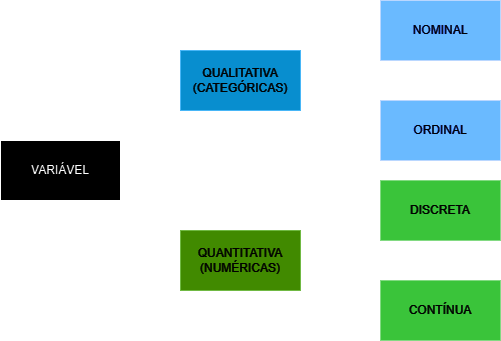

The diagram above was exported from draw.io. Its source (the exported page's mxGraphModel, read from the mxfile embedded in the PNG):
<mxGraphModel dx="1426" dy="747" grid="1" gridSize="10" guides="1" tooltips="1" connect="1" arrows="1" fold="1" page="1" pageScale="1" pageWidth="827" pageHeight="1169" math="0" shadow="0">
  <root>
    <mxCell id="0" />
    <mxCell id="1" parent="0" />
    <mxCell id="B17ONl3tC4ZqKm-h5agX-3" value="" style="edgeStyle=orthogonalEdgeStyle;rounded=0;orthogonalLoop=1;jettySize=auto;html=1;" edge="1" parent="1" source="B17ONl3tC4ZqKm-h5agX-1" target="B17ONl3tC4ZqKm-h5agX-2">
      <mxGeometry relative="1" as="geometry">
        <Array as="points">
          <mxPoint x="230" y="320" />
          <mxPoint x="230" y="230" />
        </Array>
      </mxGeometry>
    </mxCell>
    <mxCell id="B17ONl3tC4ZqKm-h5agX-5" value="" style="edgeStyle=orthogonalEdgeStyle;rounded=0;orthogonalLoop=1;jettySize=auto;html=1;" edge="1" parent="1" source="B17ONl3tC4ZqKm-h5agX-1" target="B17ONl3tC4ZqKm-h5agX-4">
      <mxGeometry relative="1" as="geometry">
        <Array as="points">
          <mxPoint x="230" y="320" />
          <mxPoint x="230" y="410" />
        </Array>
      </mxGeometry>
    </mxCell>
    <mxCell id="B17ONl3tC4ZqKm-h5agX-1" value="VARIÁVEL" style="rounded=0;whiteSpace=wrap;html=1;" vertex="1" parent="1">
      <mxGeometry x="100" y="290" width="120" height="60" as="geometry" />
    </mxCell>
    <mxCell id="B17ONl3tC4ZqKm-h5agX-7" value="" style="edgeStyle=orthogonalEdgeStyle;rounded=0;orthogonalLoop=1;jettySize=auto;html=1;" edge="1" parent="1" source="B17ONl3tC4ZqKm-h5agX-2" target="B17ONl3tC4ZqKm-h5agX-6">
      <mxGeometry relative="1" as="geometry" />
    </mxCell>
    <mxCell id="B17ONl3tC4ZqKm-h5agX-8" value="" style="edgeStyle=orthogonalEdgeStyle;rounded=0;orthogonalLoop=1;jettySize=auto;html=1;" edge="1" parent="1" source="B17ONl3tC4ZqKm-h5agX-2" target="B17ONl3tC4ZqKm-h5agX-6">
      <mxGeometry relative="1" as="geometry" />
    </mxCell>
    <mxCell id="B17ONl3tC4ZqKm-h5agX-9" value="" style="edgeStyle=orthogonalEdgeStyle;rounded=0;orthogonalLoop=1;jettySize=auto;html=1;" edge="1" parent="1" source="B17ONl3tC4ZqKm-h5agX-2" target="B17ONl3tC4ZqKm-h5agX-6">
      <mxGeometry relative="1" as="geometry" />
    </mxCell>
    <mxCell id="B17ONl3tC4ZqKm-h5agX-12" value="" style="edgeStyle=orthogonalEdgeStyle;rounded=0;orthogonalLoop=1;jettySize=auto;html=1;" edge="1" parent="1" source="B17ONl3tC4ZqKm-h5agX-2" target="B17ONl3tC4ZqKm-h5agX-6">
      <mxGeometry relative="1" as="geometry" />
    </mxCell>
    <mxCell id="B17ONl3tC4ZqKm-h5agX-15" style="edgeStyle=orthogonalEdgeStyle;rounded=0;orthogonalLoop=1;jettySize=auto;html=1;exitX=1;exitY=0.5;exitDx=0;exitDy=0;entryX=0;entryY=0.5;entryDx=0;entryDy=0;" edge="1" parent="1" source="B17ONl3tC4ZqKm-h5agX-2" target="B17ONl3tC4ZqKm-h5agX-14">
      <mxGeometry relative="1" as="geometry" />
    </mxCell>
    <mxCell id="B17ONl3tC4ZqKm-h5agX-2" value="QUALITATIVA&lt;div&gt;(CATEGÓRICAS)&lt;/div&gt;" style="rounded=0;whiteSpace=wrap;html=1;fillColor=#1ba1e2;fontColor=#ffffff;strokeColor=#006EAF;" vertex="1" parent="1">
      <mxGeometry x="280" y="200" width="120" height="60" as="geometry" />
    </mxCell>
    <mxCell id="B17ONl3tC4ZqKm-h5agX-17" value="" style="edgeStyle=orthogonalEdgeStyle;rounded=0;orthogonalLoop=1;jettySize=auto;html=1;" edge="1" parent="1" source="B17ONl3tC4ZqKm-h5agX-4" target="B17ONl3tC4ZqKm-h5agX-16">
      <mxGeometry relative="1" as="geometry" />
    </mxCell>
    <mxCell id="B17ONl3tC4ZqKm-h5agX-18" value="" style="edgeStyle=orthogonalEdgeStyle;rounded=0;orthogonalLoop=1;jettySize=auto;html=1;" edge="1" parent="1" source="B17ONl3tC4ZqKm-h5agX-4" target="B17ONl3tC4ZqKm-h5agX-16">
      <mxGeometry relative="1" as="geometry" />
    </mxCell>
    <mxCell id="B17ONl3tC4ZqKm-h5agX-20" style="edgeStyle=orthogonalEdgeStyle;rounded=0;orthogonalLoop=1;jettySize=auto;html=1;exitX=1;exitY=0.5;exitDx=0;exitDy=0;entryX=0;entryY=0.5;entryDx=0;entryDy=0;" edge="1" parent="1" source="B17ONl3tC4ZqKm-h5agX-4" target="B17ONl3tC4ZqKm-h5agX-19">
      <mxGeometry relative="1" as="geometry" />
    </mxCell>
    <mxCell id="B17ONl3tC4ZqKm-h5agX-4" value="QUANTITATIVA&lt;div&gt;(NUMÉRICAS)&lt;/div&gt;" style="rounded=0;whiteSpace=wrap;html=1;fillColor=#60a917;fontColor=#ffffff;strokeColor=#2D7600;" vertex="1" parent="1">
      <mxGeometry x="280" y="380" width="120" height="60" as="geometry" />
    </mxCell>
    <mxCell id="B17ONl3tC4ZqKm-h5agX-6" value="NOMINAL" style="rounded=0;whiteSpace=wrap;html=1;fillColor=#0050ef;fontColor=#ffffff;strokeColor=#001DBC;" vertex="1" parent="1">
      <mxGeometry x="480" y="150" width="120" height="60" as="geometry" />
    </mxCell>
    <mxCell id="B17ONl3tC4ZqKm-h5agX-14" value="ORDINAL" style="rounded=0;whiteSpace=wrap;html=1;fillColor=#0050ef;fontColor=#ffffff;strokeColor=#001DBC;" vertex="1" parent="1">
      <mxGeometry x="480" y="250" width="120" height="60" as="geometry" />
    </mxCell>
    <mxCell id="B17ONl3tC4ZqKm-h5agX-16" value="DISCRETA" style="rounded=0;whiteSpace=wrap;html=1;fillColor=#008a00;fontColor=#ffffff;strokeColor=#005700;" vertex="1" parent="1">
      <mxGeometry x="480" y="330" width="120" height="60" as="geometry" />
    </mxCell>
    <mxCell id="B17ONl3tC4ZqKm-h5agX-19" value="CONTÍNUA" style="rounded=0;whiteSpace=wrap;html=1;fillColor=#008a00;fontColor=#ffffff;strokeColor=#005700;" vertex="1" parent="1">
      <mxGeometry x="480" y="430" width="120" height="60" as="geometry" />
    </mxCell>
  </root>
</mxGraphModel>